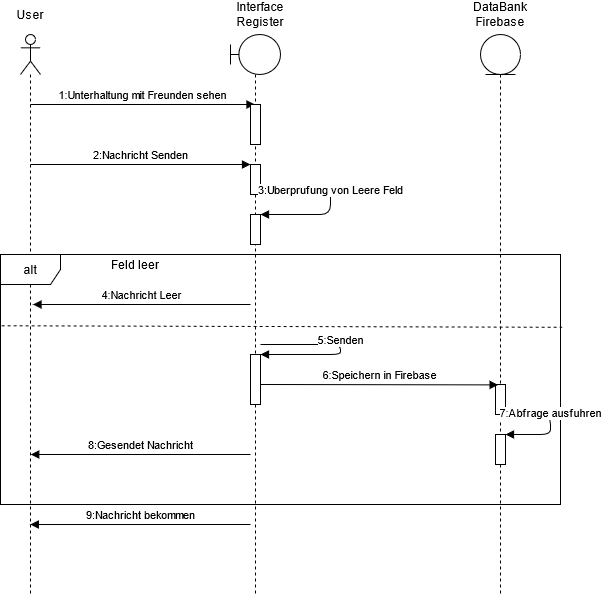

The diagram above was exported from draw.io. Its source (the exported page's mxGraphModel, read from the mxfile embedded in the PNG):
<mxGraphModel dx="822" dy="524" grid="1" gridSize="10" guides="1" tooltips="1" connect="1" arrows="1" fold="1" page="1" pageScale="1" pageWidth="827" pageHeight="1169" math="0" shadow="0">
  <root>
    <mxCell id="0" />
    <mxCell id="1" parent="0" />
    <mxCell id="Jrms1T8L6DG9Zld5XVdT-6" value="" style="shape=umlLifeline;participant=umlActor;perimeter=lifelinePerimeter;whiteSpace=wrap;html=1;container=1;collapsible=0;recursiveResize=0;verticalAlign=top;spacingTop=36;labelBackgroundColor=#ffffff;outlineConnect=0;" parent="1" vertex="1">
      <mxGeometry x="80" y="60" width="20" height="560" as="geometry" />
    </mxCell>
    <mxCell id="MLWzlLitC11rihiS_g61-38" value="1:Unterhaltung mit Freunden sehen" style="html=1;verticalAlign=bottom;endArrow=block;" parent="Jrms1T8L6DG9Zld5XVdT-6" target="Jrms1T8L6DG9Zld5XVdT-7" edge="1">
      <mxGeometry width="80" relative="1" as="geometry">
        <mxPoint x="10" y="70" as="sourcePoint" />
        <mxPoint x="90" y="70" as="targetPoint" />
      </mxGeometry>
    </mxCell>
    <mxCell id="Jrms1T8L6DG9Zld5XVdT-7" value="" style="shape=umlLifeline;participant=umlBoundary;perimeter=lifelinePerimeter;whiteSpace=wrap;html=1;container=1;collapsible=0;recursiveResize=0;verticalAlign=top;spacingTop=36;labelBackgroundColor=#ffffff;outlineConnect=0;" parent="1" vertex="1">
      <mxGeometry x="290" y="60" width="50" height="560" as="geometry" />
    </mxCell>
    <mxCell id="MLWzlLitC11rihiS_g61-32" value="" style="html=1;points=[];perimeter=orthogonalPerimeter;" parent="Jrms1T8L6DG9Zld5XVdT-7" vertex="1">
      <mxGeometry x="20" y="70" width="10" height="40" as="geometry" />
    </mxCell>
    <mxCell id="Jrms1T8L6DG9Zld5XVdT-9" value="" style="shape=umlLifeline;participant=umlEntity;perimeter=lifelinePerimeter;whiteSpace=wrap;html=1;container=1;collapsible=0;recursiveResize=0;verticalAlign=top;spacingTop=36;labelBackgroundColor=#ffffff;outlineConnect=0;" parent="1" vertex="1">
      <mxGeometry x="540" y="60" width="40" height="560" as="geometry" />
    </mxCell>
    <mxCell id="Jrms1T8L6DG9Zld5XVdT-27" value="User" style="text;html=1;strokeColor=none;fillColor=none;align=center;verticalAlign=middle;whiteSpace=wrap;rounded=0;" parent="1" vertex="1">
      <mxGeometry x="70" y="30" width="40" height="20" as="geometry" />
    </mxCell>
    <mxCell id="Jrms1T8L6DG9Zld5XVdT-28" value="&lt;div&gt;Interface&lt;/div&gt;&lt;div&gt;Register&lt;br&gt;&lt;/div&gt;" style="text;html=1;strokeColor=none;fillColor=none;align=center;verticalAlign=middle;whiteSpace=wrap;rounded=0;" parent="1" vertex="1">
      <mxGeometry x="300" y="30" width="40" height="20" as="geometry" />
    </mxCell>
    <mxCell id="Jrms1T8L6DG9Zld5XVdT-30" value="&lt;div&gt;DataBank&lt;/div&gt;&lt;div&gt;Firebase&lt;br&gt;&lt;/div&gt;" style="text;html=1;strokeColor=none;fillColor=none;align=center;verticalAlign=middle;whiteSpace=wrap;rounded=0;" parent="1" vertex="1">
      <mxGeometry x="540" y="30" width="40" height="20" as="geometry" />
    </mxCell>
    <mxCell id="MLWzlLitC11rihiS_g61-31" value="alt" style="shape=umlFrame;whiteSpace=wrap;html=1;" parent="1" vertex="1">
      <mxGeometry x="60" y="280" width="560" height="250" as="geometry" />
    </mxCell>
    <mxCell id="MLWzlLitC11rihiS_g61-33" value="" style="html=1;points=[];perimeter=orthogonalPerimeter;" parent="1" vertex="1">
      <mxGeometry x="310" y="190" width="10" height="30" as="geometry" />
    </mxCell>
    <mxCell id="MLWzlLitC11rihiS_g61-34" value="" style="html=1;points=[];perimeter=orthogonalPerimeter;" parent="1" vertex="1">
      <mxGeometry x="310" y="240" width="10" height="30" as="geometry" />
    </mxCell>
    <mxCell id="MLWzlLitC11rihiS_g61-35" value="" style="html=1;points=[];perimeter=orthogonalPerimeter;" parent="1" vertex="1">
      <mxGeometry x="310" y="380" width="10" height="50" as="geometry" />
    </mxCell>
    <mxCell id="MLWzlLitC11rihiS_g61-36" value="" style="html=1;points=[];perimeter=orthogonalPerimeter;" parent="1" vertex="1">
      <mxGeometry x="555" y="410" width="10" height="30" as="geometry" />
    </mxCell>
    <mxCell id="MLWzlLitC11rihiS_g61-37" value="" style="html=1;points=[];perimeter=orthogonalPerimeter;" parent="1" vertex="1">
      <mxGeometry x="555" y="460" width="10" height="30" as="geometry" />
    </mxCell>
    <mxCell id="MLWzlLitC11rihiS_g61-39" value="3:Uberprufung von Leere Feld" style="html=1;verticalAlign=bottom;endArrow=block;" parent="1" target="MLWzlLitC11rihiS_g61-34" edge="1">
      <mxGeometry width="80" relative="1" as="geometry">
        <mxPoint x="320" y="210" as="sourcePoint" />
        <mxPoint x="400" y="210" as="targetPoint" />
        <Array as="points">
          <mxPoint x="390" y="210" />
          <mxPoint x="390" y="240" />
        </Array>
      </mxGeometry>
    </mxCell>
    <mxCell id="MLWzlLitC11rihiS_g61-40" value="4:Nachricht Leer" style="html=1;verticalAlign=bottom;endArrow=block;entryX=0.058;entryY=0.2;entryDx=0;entryDy=0;entryPerimeter=0;" parent="1" target="MLWzlLitC11rihiS_g61-31" edge="1">
      <mxGeometry width="80" relative="1" as="geometry">
        <mxPoint x="310" y="330" as="sourcePoint" />
        <mxPoint x="230" y="320" as="targetPoint" />
      </mxGeometry>
    </mxCell>
    <mxCell id="MLWzlLitC11rihiS_g61-41" value="" style="endArrow=none;dashed=1;html=1;exitX=0.002;exitY=0.285;exitDx=0;exitDy=0;exitPerimeter=0;entryX=1.003;entryY=0.291;entryDx=0;entryDy=0;entryPerimeter=0;" parent="1" source="MLWzlLitC11rihiS_g61-31" target="MLWzlLitC11rihiS_g61-31" edge="1">
      <mxGeometry width="50" height="50" relative="1" as="geometry">
        <mxPoint x="90" y="400" as="sourcePoint" />
        <mxPoint x="140" y="350" as="targetPoint" />
      </mxGeometry>
    </mxCell>
    <mxCell id="MLWzlLitC11rihiS_g61-42" value="5:Senden" style="html=1;verticalAlign=bottom;endArrow=block;" parent="1" target="MLWzlLitC11rihiS_g61-35" edge="1">
      <mxGeometry width="80" relative="1" as="geometry">
        <mxPoint x="320" y="370" as="sourcePoint" />
        <mxPoint x="400" y="370" as="targetPoint" />
        <Array as="points">
          <mxPoint x="400" y="370" />
          <mxPoint x="400" y="380" />
        </Array>
      </mxGeometry>
    </mxCell>
    <mxCell id="MLWzlLitC11rihiS_g61-43" value="6:Speichern in Firebase" style="html=1;verticalAlign=bottom;endArrow=block;entryX=0.26;entryY=0.013;entryDx=0;entryDy=0;entryPerimeter=0;" parent="1" target="MLWzlLitC11rihiS_g61-36" edge="1">
      <mxGeometry width="80" relative="1" as="geometry">
        <mxPoint x="320" y="410" as="sourcePoint" />
        <mxPoint x="400" y="410" as="targetPoint" />
      </mxGeometry>
    </mxCell>
    <mxCell id="MLWzlLitC11rihiS_g61-44" value="7:Abfrage ausfuhren" style="html=1;verticalAlign=bottom;endArrow=block;" parent="1" target="MLWzlLitC11rihiS_g61-37" edge="1">
      <mxGeometry width="80" relative="1" as="geometry">
        <mxPoint x="560" y="440" as="sourcePoint" />
        <mxPoint x="640" y="440" as="targetPoint" />
        <Array as="points">
          <mxPoint x="610" y="440" />
          <mxPoint x="610" y="460" />
        </Array>
      </mxGeometry>
    </mxCell>
    <mxCell id="MLWzlLitC11rihiS_g61-45" value="8:Gesendet Nachricht" style="html=1;verticalAlign=bottom;endArrow=block;entryX=0.054;entryY=0.8;entryDx=0;entryDy=0;entryPerimeter=0;" parent="1" target="MLWzlLitC11rihiS_g61-31" edge="1">
      <mxGeometry width="80" relative="1" as="geometry">
        <mxPoint x="310" y="480" as="sourcePoint" />
        <mxPoint x="230" y="480" as="targetPoint" />
      </mxGeometry>
    </mxCell>
    <mxCell id="MLWzlLitC11rihiS_g61-46" value="9:Nachricht bekommen" style="html=1;verticalAlign=bottom;endArrow=block;entryX=0.098;entryY=0.881;entryDx=0;entryDy=0;entryPerimeter=0;" parent="1" edge="1">
      <mxGeometry width="80" relative="1" as="geometry">
        <mxPoint x="310" y="550" as="sourcePoint" />
        <mxPoint x="89.77999999999997" y="550.02" as="targetPoint" />
      </mxGeometry>
    </mxCell>
    <mxCell id="MLWzlLitC11rihiS_g61-47" value="2:Nachricht Senden" style="html=1;verticalAlign=bottom;endArrow=block;" parent="1" target="MLWzlLitC11rihiS_g61-33" edge="1">
      <mxGeometry width="80" relative="1" as="geometry">
        <mxPoint x="90" y="190" as="sourcePoint" />
        <mxPoint x="170" y="190" as="targetPoint" />
      </mxGeometry>
    </mxCell>
    <mxCell id="MLWzlLitC11rihiS_g61-49" value="Feld leer" style="text;html=1;strokeColor=none;fillColor=none;align=center;verticalAlign=middle;whiteSpace=wrap;rounded=0;" parent="1" vertex="1">
      <mxGeometry x="150" y="280" width="90" height="20" as="geometry" />
    </mxCell>
  </root>
</mxGraphModel>